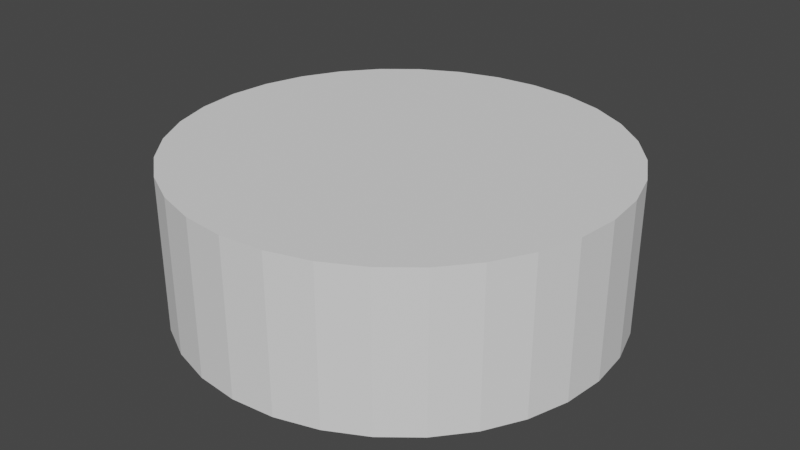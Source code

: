 # Source: SlavicStand2.blend  (saved by Blender 2.90.8; exported with 4.5.12 LTS)
import bpy
from mathutils import Matrix  # noqa: F401  (used for matrix-valued properties, if any)

bpy.ops.wm.read_factory_settings(use_empty=True)
scene = bpy.context.scene
scene.name = 'Scene'

# ---- collections
col_collection = bpy.data.collections.new('Collection'); scene.collection.children.link(col_collection)

# ---- world
world_world = bpy.data.worlds.new('World'); scene.world = world_world
world_world.use_nodes = True; world_world.node_tree.nodes.clear()
_N = world_world.node_tree.nodes; _L = world_world.node_tree.links
n0 = _N.new('ShaderNodeOutputWorld'); n0.name = 'World Output'; n0.location = (300, 300)
n1 = _N.new('ShaderNodeBackground'); n1.name = 'Background'; n1.location = (10, 300)
n1.inputs[0].default_value = (0.05088, 0.05088, 0.05088, 1.0)
_L.new(n1.outputs[0], n0.inputs[0])
n0.is_active_output = True
world_world.color = (0.05088, 0.05088, 0.05088)
world_world.use_sun_shadow = False
world_world.sun_shadow_jitter_overblur = 0.0

# ---- meshes
me_cylinder_002 = bpy.data.meshes.new('Cylinder.002')
me_cylinder_002.from_pydata([(0.0, 1.0, -1.0), (0.0, 1.0, 1.0), (0.1951, 0.9808, -1.0), (0.1951, 0.9808, 1.0), (0.3827, 0.9239, -1.0), (0.3827, 0.9239, 1.0), (0.5556, 0.8315, -1.0), (0.5556, 0.8315, 1.0), (0.7071, 0.7071, -1.0), (0.7071, 0.7071, 1.0), (0.8315, 0.5556, -1.0), (0.8315, 0.5556, 1.0), (0.9239, 0.3827, -1.0), (0.9239, 0.3827, 1.0), (0.9808, 0.1951, -1.0), (0.9808, 0.1951, 1.0), (1.0, 7.55e-08, -1.0), (1.0, 7.55e-08, 1.0), (0.9808, -0.1951, -1.0), (0.9808, -0.1951, 1.0), (0.9239, -0.3827, -1.0), (0.9239, -0.3827, 1.0), (0.8315, -0.5556, -1.0), (0.8315, -0.5556, 1.0), (0.7071, -0.7071, -1.0), (0.7071, -0.7071, 1.0), (0.5556, -0.8315, -1.0), (0.5556, -0.8315, 1.0), (0.3827, -0.9239, -1.0), (0.3827, -0.9239, 1.0), (0.1951, -0.9808, -1.0), (0.1951, -0.9808, 1.0), (-3.258e-07, -1.0, -1.0), (-3.258e-07, -1.0, 1.0), (-0.1951, -0.9808, -1.0), (-0.1951, -0.9808, 1.0), (-0.3827, -0.9239, -1.0), (-0.3827, -0.9239, 1.0), (-0.5556, -0.8315, -1.0), (-0.5556, -0.8315, 1.0), (-0.7071, -0.7071, -1.0), (-0.7071, -0.7071, 1.0), (-0.8315, -0.5556, -1.0), (-0.8315, -0.5556, 1.0), (-0.9239, -0.3827, -1.0), (-0.9239, -0.3827, 1.0), (-0.9808, -0.1951, -1.0), (-0.9808, -0.1951, 1.0), (-1.0, 9.656e-07, -1.0), (-1.0, 9.656e-07, 1.0), (-0.9808, 0.1951, -1.0), (-0.9808, 0.1951, 1.0), (-0.9239, 0.3827, -1.0), (-0.9239, 0.3827, 1.0), (-0.8315, 0.5556, -1.0), (-0.8315, 0.5556, 1.0), (-0.7071, 0.7071, -1.0), (-0.7071, 0.7071, 1.0), (-0.5556, 0.8315, -1.0), (-0.5556, 0.8315, 1.0), (-0.3827, 0.9239, -1.0), (-0.3827, 0.9239, 1.0), (-0.1951, 0.9808, -1.0), (-0.1951, 0.9808, 1.0)], [], [(0, 1, 3, 2), (2, 3, 5, 4), (4, 5, 7, 6), (6, 7, 9, 8), (8, 9, 11, 10), (10, 11, 13, 12), (12, 13, 15, 14), (14, 15, 17, 16), (16, 17, 19, 18), (18, 19, 21, 20), (20, 21, 23, 22), (22, 23, 25, 24), (24, 25, 27, 26), (26, 27, 29, 28), (28, 29, 31, 30), (30, 31, 33, 32), (32, 33, 35, 34), (34, 35, 37, 36), (36, 37, 39, 38), (38, 39, 41, 40), (40, 41, 43, 42), (42, 43, 45, 44), (44, 45, 47, 46), (46, 47, 49, 48), (48, 49, 51, 50), (50, 51, 53, 52), (52, 53, 55, 54), (54, 55, 57, 56), (56, 57, 59, 58), (58, 59, 61, 60), (3, 1, 63, 61, 59, 57, 55, 53, 51, 49, 47, 45, 43, 41, 39, 37, 35, 33, 31, 29, 27, 25, 23, 21, 19, 17, 15, 13, 11, 9, 7, 5), (60, 61, 63, 62), (62, 63, 1, 0), (0, 2, 4, 6, 8, 10, 12, 14, 16, 18, 20, 22, 24, 26, 28, 30, 32, 34, 36, 38, 40, 42, 44, 46, 48, 50, 52, 54, 56, 58, 60, 62)])
_uv = me_cylinder_002.uv_layers.new(name='UVMap')
_uv.uv.foreach_set('vector', [1.0, 0.5, 1.0, 1.0, 0.9688, 1.0, 0.9688, 0.5, 0.9688, 0.5, 0.9688, 1.0, 0.9375, 1.0, 0.9375, 0.5, 0.9375, 0.5, 0.9375, 1.0, 0.9062, 1.0, 0.9062, 0.5, 0.9062, 0.5, 0.9062, 1.0, 0.875, 1.0, 0.875, 0.5, 0.875, 0.5, 0.875, 1.0, 0.8438, 1.0, 0.8438, 0.5, 0.8438, 0.5, 0.8438, 1.0, 0.8125, 1.0, 0.8125, 0.5, 0.8125, 0.5, 0.8125, 1.0, 0.7812, 1.0, 0.7812, 0.5, 0.7812, 0.5, 0.7812, 1.0, 0.75, 1.0, 0.75, 0.5, 0.75, 0.5, 0.75, 1.0, 0.7188, 1.0, 0.7188, 0.5, 0.7188, 0.5, 0.7188, 1.0, 0.6875, 1.0, 0.6875, 0.5, 0.6875, 0.5, 0.6875, 1.0, 0.6562, 1.0, 0.6562, 0.5, 0.6562, 0.5, 0.6562, 1.0, 0.625, 1.0, 0.625, 0.5, 0.625, 0.5, 0.625, 1.0, 0.5938, 1.0, 0.5938, 0.5, 0.5938, 0.5, 0.5938, 1.0, 0.5625, 1.0, 0.5625, 0.5, 0.5625, 0.5, 0.5625, 1.0, 0.5312, 1.0, 0.5312, 0.5, 0.5312, 0.5, 0.5312, 1.0, 0.5, 1.0, 0.5, 0.5, 0.5, 0.5, 0.5, 1.0, 0.4688, 1.0, 0.4688, 0.5, 0.4688, 0.5, 0.4688, 1.0, 0.4375, 1.0, 0.4375, 0.5, 0.4375, 0.5, 0.4375, 1.0, 0.4062, 1.0, 0.4062, 0.5, 0.4062, 0.5, 0.4062, 1.0, 0.375, 1.0, 0.375, 0.5, 0.375, 0.5, 0.375, 1.0, 0.3438, 1.0, 0.3438, 0.5, 0.3438, 0.5, 0.3438, 1.0, 0.3125, 1.0, 0.3125, 0.5, 0.3125, 0.5, 0.3125, 1.0, 0.2812, 1.0, 0.2812, 0.5, 0.2812, 0.5, 0.2812, 1.0, 0.25, 1.0, 0.25, 0.5, 0.25, 0.5, 0.25, 1.0, 0.2188, 1.0, 0.2188, 0.5, 0.2188, 0.5, 0.2188, 1.0, 0.1875, 1.0, 0.1875, 0.5, 0.1875, 0.5, 0.1875, 1.0, 0.1562, 1.0, 0.1562, 0.5, 0.1562, 0.5, 0.1562, 1.0, 0.125, 1.0, 0.125, 0.5, 0.125, 0.5, 0.125, 1.0, 0.09375, 1.0, 0.09375, 0.5, 0.09375, 0.5, 0.09375, 1.0, 0.0625, 1.0, 0.0625, 0.5, 0.2968, 0.4854, 0.25, 0.49, 0.2032, 0.4854, 0.1582, 0.4717, 0.1167, 0.4496, 0.08029, 0.4197, 0.05045, 0.3833, 0.02827, 0.3418, 0.01461, 0.2968, 0.01, 0.25, 0.01461, 0.2032, 0.02827, 0.1582, 0.05045, 0.1167, 0.08029, 0.08029, 0.1167, 0.05045, 0.1582, 0.02827, 0.2032, 0.01461, 0.25, 0.01, 0.2968, 0.01461, 0.3418, 0.02827, 0.3833, 0.05045, 0.4197, 0.08029, 0.4496, 0.1167, 0.4717, 0.1582, 0.4854, 0.2032, 0.49, 0.25, 0.4854, 0.2968, 0.4717, 0.3418, 0.4496, 0.3833, 0.4197, 0.4197, 0.3833, 0.4496, 0.3418, 0.4717, 0.0625, 0.5, 0.0625, 1.0, 0.03125, 1.0, 0.03125, 0.5, 0.03125, 0.5, 0.03125, 1.0, 0.0, 1.0, 0.0, 0.5, 0.75, 0.49, 0.7968, 0.4854, 0.8418, 0.4717, 0.8833, 0.4496, 0.9197, 0.4197, 0.9496, 0.3833, 0.9717, 0.3418, 0.9854, 0.2968, 0.99, 0.25, 0.9854, 0.2032, 0.9717, 0.1582, 0.9496, 0.1167, 0.9197, 0.08029, 0.8833, 0.05045, 0.8418, 0.02827, 0.7968, 0.01461, 0.75, 0.01, 0.7032, 0.01461, 0.6582, 0.02827, 0.6167, 0.05045, 0.5803, 0.08029, 0.5504, 0.1167, 0.5283, 0.1582, 0.5146, 0.2032, 0.51, 0.25, 0.5146, 0.2968, 0.5283, 0.3418, 0.5504, 0.3833, 0.5803, 0.4197, 0.6167, 0.4496, 0.6582, 0.4717, 0.7032, 0.4854])
me_cylinder_002.use_remesh_fix_poles = True
me_cylinder_002.use_remesh_preserve_attributes = False
me_cylinder_002.use_mirror_vertex_groups = False
me_cylinder_002.update()

# ---- objects
ob_cylinder = bpy.data.objects.new('Cylinder', me_cylinder_002)

# ---- transforms, parenting, visibility, modifiers, constraints
ob_cylinder.location = (0.0, 0.0, 0.2885)
ob_cylinder.scale = (-0.6958, -0.6858, 0.2427)
ob_cylinder.lineart.crease_threshold = 0.0

# ---- collection membership
col_collection.objects.link(ob_cylinder)

# ---- scene / render settings (as saved in the file)
scene.frame_start = 1; scene.frame_end = 250; scene.frame_set(1)
scene.render.engine = 'BLENDER_EEVEE_NEXT'
scene.cycles.use_denoising = False
scene.cycles.samples = 128
scene.cycles.sampling_pattern = 'TABULATED_SOBOL'
scene.cycles.use_adaptive_sampling = False
scene.cycles.use_light_tree = False
scene.view_settings.view_transform = 'Filmic'
bpy.context.view_layer.update()

# ---- added for rendering (the .blend has no active camera and no usable light): camera, sun
cam_auto = bpy.data.cameras.new('AutoCamera')
cam_auto.lens = 50.0
cam_auto.sensor_width = 36.0
cam_auto.clip_end = 1000.0
ob_auto_camera = bpy.data.objects.new('AutoCamera', cam_auto)
scene.collection.objects.link(ob_auto_camera)
ob_auto_camera.location = (1.86269, -2.23522, 1.77866)
ob_auto_camera.rotation_euler = (1.09748, -7.21219e-08, 0.694738)
scene.camera = ob_auto_camera
light_auto_sun = bpy.data.lights.new('AutoSun', 'SUN')
light_auto_sun.energy = 3.0
light_auto_sun.angle = 0.0523599
ob_auto_sun = bpy.data.objects.new('AutoSun', light_auto_sun)
scene.collection.objects.link(ob_auto_sun)
ob_auto_sun.rotation_euler = (0.872665, 0.174533, 0.523599)
bpy.context.view_layer.update()
